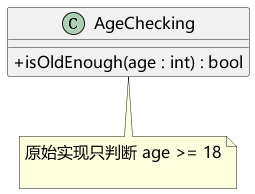

The diagram above was rendered by PlantUML. Its source (embedded in the PNG):
@startuml
skinparam defaultFontName Microsoft YaHei
skinparam defaultFontSize 16
skinparam shadowing false
skinparam classAttributeIconSize 0
skinparam backgroundColor white
class AgeChecking {
+ isOldEnough(age : int) : bool
}
note bottom of AgeChecking
原始实现只判断 age >= 18

end note
@enduml